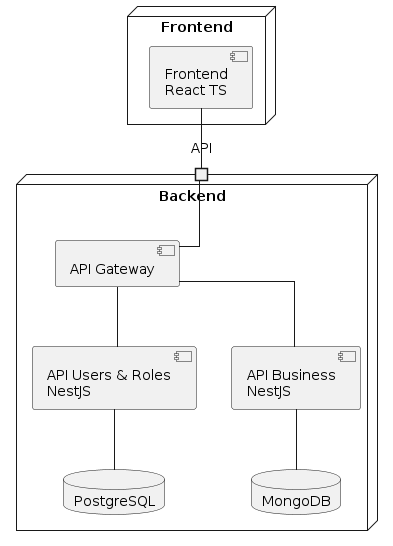

The diagram above was rendered by PlantUML. Its source (embedded in the PNG):
@startuml architecture
skinparam linetype ortho

node "Frontend" {
  component Client [
    Frontend
    React TS
  ]
}

node "Backend" {
  component APIGateway [
    API Gateway
  ]

  component APIUsers [
    API Users & Roles
    NestJS
  ]
  database "PostgreSQL"

  component APIBusiness [
    API Business
    NestJS
  ]
  database "MongoDB"

  port API
  API -- [APIGateway]
  [APIGateway] -- [APIUsers]
  [APIGateway] -- [APIBusiness]
  [APIUsers] -- [PostgreSQL]
  [APIBusiness] -- [MongoDB]
}

Client -- [API]

@enduml